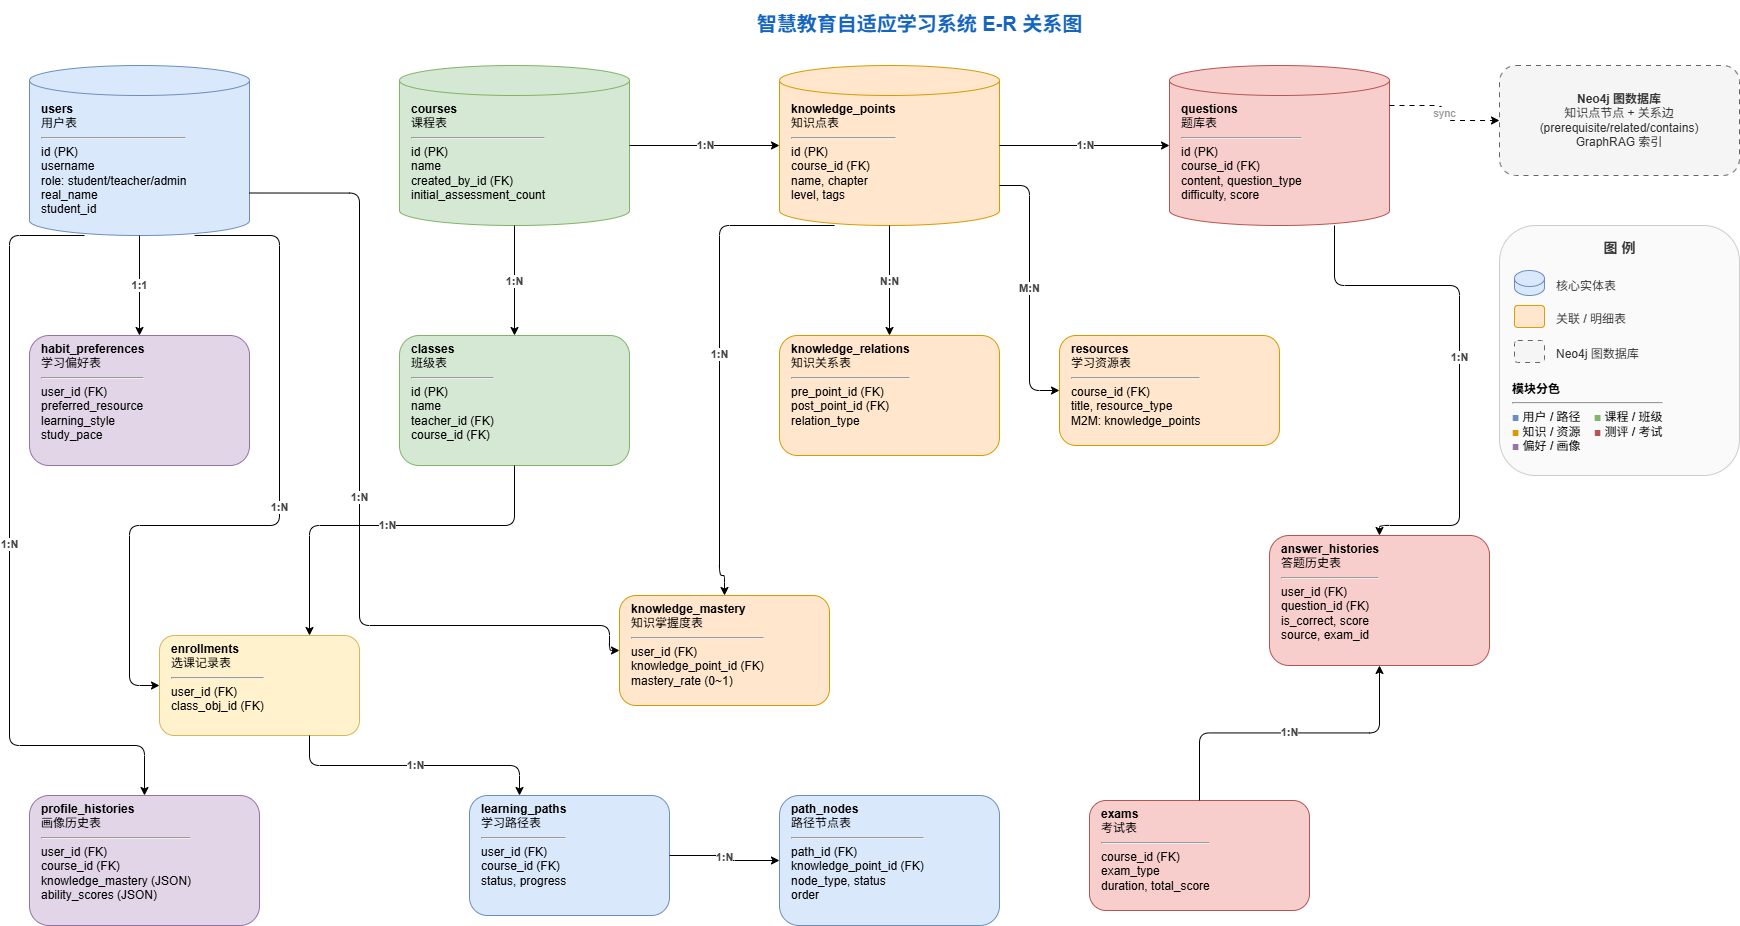

The diagram above was exported from draw.io. Its source (the exported page's mxGraphModel, read from the mxfile embedded in the PNG):
<mxGraphModel dx="1384" dy="966" grid="1" gridSize="10" guides="1" tooltips="1" connect="1" arrows="1" fold="1" page="1" pageScale="1" pageWidth="1920" pageHeight="1080" math="0" shadow="0">
  <root>
    <mxCell id="0" />
    <mxCell id="1" parent="0" />
    <mxCell id="title" parent="1" style="text;html=1;align=center;verticalAlign=middle;resizable=0;points=[];autosize=1;fontSize=20;fontColor=#1565C0;" value="&lt;b&gt;智慧教育自适应学习系统 E-R 关系图&lt;/b&gt;" vertex="1">
      <mxGeometry height="45" width="700" x="600" y="15" as="geometry" />
    </mxCell>
    <mxCell id="users" parent="1" style="shape=cylinder3;whiteSpace=wrap;html=1;boundedLbl=1;backgroundOutline=1;size=15;fillColor=#dae8fc;strokeColor=#6c8ebf;fontSize=12;verticalAlign=top;align=left;spacingLeft=10;" value="&lt;b&gt;users&lt;/b&gt;&lt;br&gt;用户表&lt;hr&gt;id (PK)&lt;br&gt;username&lt;br&gt;role: student/teacher/admin&lt;br&gt;real_name&lt;br&gt;student_id" vertex="1">
      <mxGeometry height="170" width="220" x="60" y="80" as="geometry" />
    </mxCell>
    <mxCell id="courses" parent="1" style="shape=cylinder3;whiteSpace=wrap;html=1;boundedLbl=1;backgroundOutline=1;size=15;fillColor=#d5e8d4;strokeColor=#82b366;fontSize=12;verticalAlign=top;align=left;spacingLeft=10;" value="&lt;b&gt;courses&lt;/b&gt;&lt;br&gt;课程表&lt;hr&gt;id (PK)&lt;br&gt;name&lt;br&gt;created_by_id (FK)&lt;br&gt;initial_assessment_count" vertex="1">
      <mxGeometry height="160" width="230" x="430" y="80" as="geometry" />
    </mxCell>
    <mxCell id="kp" parent="1" style="shape=cylinder3;whiteSpace=wrap;html=1;boundedLbl=1;backgroundOutline=1;size=15;fillColor=#ffe6cc;strokeColor=#d79b00;fontSize=12;verticalAlign=top;align=left;spacingLeft=10;" value="&lt;b&gt;knowledge_points&lt;/b&gt;&lt;br&gt;知识点表&lt;hr&gt;id (PK)&lt;br&gt;course_id (FK)&lt;br&gt;name, chapter&lt;br&gt;level, tags" vertex="1">
      <mxGeometry height="160" width="220" x="810" y="80" as="geometry" />
    </mxCell>
    <mxCell id="questions" parent="1" style="shape=cylinder3;whiteSpace=wrap;html=1;boundedLbl=1;backgroundOutline=1;size=15;fillColor=#f8cecc;strokeColor=#b85450;fontSize=12;verticalAlign=top;align=left;spacingLeft=10;" value="&lt;b&gt;questions&lt;/b&gt;&lt;br&gt;题库表&lt;hr&gt;id (PK)&lt;br&gt;course_id (FK)&lt;br&gt;content, question_type&lt;br&gt;difficulty, score" vertex="1">
      <mxGeometry height="160" width="220" x="1200" y="80" as="geometry" />
    </mxCell>
    <mxCell id="habit" parent="1" style="rounded=1;whiteSpace=wrap;html=1;fillColor=#e1d5e7;strokeColor=#9673a6;fontSize=12;verticalAlign=top;align=left;spacingLeft=10;" value="&lt;b&gt;habit_preferences&lt;/b&gt;&lt;br&gt;学习偏好表&lt;hr&gt;user_id (FK)&lt;br&gt;preferred_resource&lt;br&gt;learning_style&lt;br&gt;study_pace" vertex="1">
      <mxGeometry height="130" width="220" x="60" y="350" as="geometry" />
    </mxCell>
    <mxCell id="classes" parent="1" style="rounded=1;whiteSpace=wrap;html=1;fillColor=#d5e8d4;strokeColor=#82b366;fontSize=12;verticalAlign=top;align=left;spacingLeft=10;" value="&lt;b&gt;classes&lt;/b&gt;&lt;br&gt;班级表&lt;hr&gt;id (PK)&lt;br&gt;name&lt;br&gt;teacher_id (FK)&lt;br&gt;course_id (FK)" vertex="1">
      <mxGeometry height="130" width="230" x="430" y="350" as="geometry" />
    </mxCell>
    <mxCell id="kr" parent="1" style="rounded=1;whiteSpace=wrap;html=1;fillColor=#ffe6cc;strokeColor=#d79b00;fontSize=12;verticalAlign=top;align=left;spacingLeft=10;" value="&lt;b&gt;knowledge_relations&lt;/b&gt;&lt;br&gt;知识关系表&lt;hr&gt;pre_point_id (FK)&lt;br&gt;post_point_id (FK)&lt;br&gt;relation_type" vertex="1">
      <mxGeometry height="120" width="220" x="810" y="350" as="geometry" />
    </mxCell>
    <mxCell id="resources" parent="1" style="rounded=1;whiteSpace=wrap;html=1;fillColor=#ffe6cc;strokeColor=#d79b00;fontSize=12;verticalAlign=top;align=left;spacingLeft=10;" value="&lt;b&gt;resources&lt;/b&gt;&lt;br&gt;学习资源表&lt;hr&gt;course_id (FK)&lt;br&gt;title, resource_type&lt;br&gt;M2M: knowledge_points" vertex="1">
      <mxGeometry height="110" width="220" x="1090" y="350" as="geometry" />
    </mxCell>
    <mxCell id="answers" parent="1" style="rounded=1;whiteSpace=wrap;html=1;fillColor=#f8cecc;strokeColor=#b85450;fontSize=12;verticalAlign=top;align=left;spacingLeft=10;" value="&lt;b&gt;answer_histories&lt;/b&gt;&lt;br&gt;答题历史表&lt;hr&gt;user_id (FK)&lt;br&gt;question_id (FK)&lt;br&gt;is_correct, score&lt;br&gt;source, exam_id" vertex="1">
      <mxGeometry height="130" width="220" x="1300" y="550" as="geometry" />
    </mxCell>
    <mxCell id="enrollments" parent="1" style="rounded=1;whiteSpace=wrap;html=1;fillColor=#fff2cc;strokeColor=#d6b656;fontSize=12;verticalAlign=top;align=left;spacingLeft=10;" value="&lt;b&gt;enrollments&lt;/b&gt;&lt;br&gt;选课记录表&lt;hr&gt;user_id (FK)&lt;br&gt;class_obj_id (FK)" vertex="1">
      <mxGeometry height="100" width="200" x="190" y="650" as="geometry" />
    </mxCell>
    <mxCell id="mastery" parent="1" style="rounded=1;whiteSpace=wrap;html=1;fillColor=#ffe6cc;strokeColor=#d79b00;fontSize=12;verticalAlign=top;align=left;spacingLeft=10;" value="&lt;b&gt;knowledge_mastery&lt;/b&gt;&lt;br&gt;知识掌握度表&lt;hr&gt;user_id (FK)&lt;br&gt;knowledge_point_id (FK)&lt;br&gt;mastery_rate (0~1)" vertex="1">
      <mxGeometry height="110" width="210" x="650" y="610" as="geometry" />
    </mxCell>
    <mxCell id="exams" parent="1" style="rounded=1;whiteSpace=wrap;html=1;fillColor=#f8cecc;strokeColor=#b85450;fontSize=12;verticalAlign=top;align=left;spacingLeft=10;" value="&lt;b&gt;exams&lt;/b&gt;&lt;br&gt;考试表&lt;hr&gt;course_id (FK)&lt;br&gt;exam_type&lt;br&gt;duration, total_score" vertex="1">
      <mxGeometry height="110" width="220" x="1120" y="815" as="geometry" />
    </mxCell>
    <mxCell id="profiles" parent="1" style="rounded=1;whiteSpace=wrap;html=1;fillColor=#e1d5e7;strokeColor=#9673a6;fontSize=12;verticalAlign=top;align=left;spacingLeft=10;" value="&lt;b&gt;profile_histories&lt;/b&gt;&lt;br&gt;画像历史表&lt;hr&gt;user_id (FK)&lt;br&gt;course_id (FK)&lt;br&gt;knowledge_mastery (JSON)&lt;br&gt;ability_scores (JSON)" vertex="1">
      <mxGeometry height="130" width="230" x="60" y="810" as="geometry" />
    </mxCell>
    <mxCell id="paths" parent="1" style="rounded=1;whiteSpace=wrap;html=1;fillColor=#dae8fc;strokeColor=#6c8ebf;fontSize=12;verticalAlign=top;align=left;spacingLeft=10;" value="&lt;b&gt;learning_paths&lt;/b&gt;&lt;br&gt;学习路径表&lt;hr&gt;user_id (FK)&lt;br&gt;course_id (FK)&lt;br&gt;status, progress" vertex="1">
      <mxGeometry height="120" width="200" x="500" y="810" as="geometry" />
    </mxCell>
    <mxCell id="nodes" parent="1" style="rounded=1;whiteSpace=wrap;html=1;fillColor=#dae8fc;strokeColor=#6c8ebf;fontSize=12;verticalAlign=top;align=left;spacingLeft=10;" value="&lt;b&gt;path_nodes&lt;/b&gt;&lt;br&gt;路径节点表&lt;hr&gt;path_id (FK)&lt;br&gt;knowledge_point_id (FK)&lt;br&gt;node_type, status&lt;br&gt;order" vertex="1">
      <mxGeometry height="130" width="220" x="810" y="810" as="geometry" />
    </mxCell>
    <mxCell id="neo4j" parent="1" style="rounded=1;whiteSpace=wrap;html=1;fillColor=#f5f5f5;strokeColor=#666666;fontColor=#333333;fontSize=12;verticalAlign=middle;dashed=1;dashPattern=5 5;" value="&lt;b&gt;Neo4j 图数据库&lt;/b&gt;&lt;br&gt;知识点节点 + 关系边&lt;br&gt;(prerequisite/related/contains)&lt;br&gt;GraphRAG 索引" vertex="1">
      <mxGeometry height="110" width="240" x="1530" y="80" as="geometry" />
    </mxCell>
    <mxCell id="e1" edge="1" parent="1" source="users" style="edgeStyle=orthogonalEdgeStyle;rounded=1;orthogonalLoop=1;jettySize=auto;html=1;fontSize=11;fontColor=#444444;fontStyle=1;exitX=0.5;exitY=1;exitDx=0;exitDy=0;entryX=0.5;entryY=0;entryDx=0;entryDy=0;" target="habit" value="1:1">
      <mxGeometry relative="1" as="geometry" />
    </mxCell>
    <mxCell id="e2" edge="1" parent="1" source="users" style="edgeStyle=orthogonalEdgeStyle;rounded=1;orthogonalLoop=1;jettySize=auto;html=1;fontSize=11;fontColor=#444444;fontStyle=1;exitX=0.75;exitY=1;exitDx=0;exitDy=0;entryX=0;entryY=0.5;entryDx=0;entryDy=0;" target="enrollments" value="1:N">
      <mxGeometry relative="1" as="geometry">
        <Array as="points">
          <mxPoint x="310" y="250" />
          <mxPoint x="310" y="540" />
          <mxPoint x="160" y="540" />
          <mxPoint x="160" y="700" />
        </Array>
      </mxGeometry>
    </mxCell>
    <mxCell id="e3" edge="1" parent="1" source="classes" style="edgeStyle=orthogonalEdgeStyle;rounded=1;orthogonalLoop=1;jettySize=auto;html=1;fontSize=11;fontColor=#444444;fontStyle=1;exitX=0.5;exitY=1;exitDx=0;exitDy=0;entryX=0.75;entryY=0;entryDx=0;entryDy=0;" target="enrollments" value="1:N">
      <mxGeometry relative="1" as="geometry">
        <Array as="points">
          <mxPoint x="545" y="540" />
          <mxPoint x="340" y="540" />
        </Array>
      </mxGeometry>
    </mxCell>
    <mxCell id="e4" edge="1" parent="1" source="courses" style="edgeStyle=orthogonalEdgeStyle;rounded=1;orthogonalLoop=1;jettySize=auto;html=1;fontSize=11;fontColor=#444444;fontStyle=1;exitX=0.5;exitY=1;exitDx=0;exitDy=0;entryX=0.5;entryY=0;entryDx=0;entryDy=0;" target="classes" value="1:N">
      <mxGeometry relative="1" as="geometry" />
    </mxCell>
    <mxCell id="e5" edge="1" parent="1" source="courses" style="edgeStyle=orthogonalEdgeStyle;rounded=1;orthogonalLoop=1;jettySize=auto;html=1;fontSize=11;fontColor=#444444;fontStyle=1;exitX=1;exitY=0.5;exitDx=0;exitDy=0;entryX=0;entryY=0.5;entryDx=0;entryDy=0;" target="kp" value="1:N">
      <mxGeometry relative="1" as="geometry" />
    </mxCell>
    <mxCell id="e6" edge="1" parent="1" source="kp" style="edgeStyle=orthogonalEdgeStyle;rounded=1;orthogonalLoop=1;jettySize=auto;html=1;fontSize=11;fontColor=#444444;fontStyle=1;exitX=1;exitY=0.5;exitDx=0;exitDy=0;entryX=0;entryY=0.5;entryDx=0;entryDy=0;" target="questions" value="1:N">
      <mxGeometry relative="1" as="geometry" />
    </mxCell>
    <mxCell id="e7" edge="1" parent="1" source="kp" style="edgeStyle=orthogonalEdgeStyle;rounded=1;orthogonalLoop=1;jettySize=auto;html=1;fontSize=11;fontColor=#444444;fontStyle=1;exitX=0.5;exitY=1;exitDx=0;exitDy=0;entryX=0.5;entryY=0;entryDx=0;entryDy=0;" target="kr" value="N:N">
      <mxGeometry relative="1" as="geometry" />
    </mxCell>
    <mxCell id="e8" edge="1" parent="1" source="kp" style="edgeStyle=orthogonalEdgeStyle;rounded=1;orthogonalLoop=1;jettySize=auto;html=1;fontSize=11;fontColor=#444444;fontStyle=1;exitX=1;exitY=0.75;exitDx=0;exitDy=0;entryX=0;entryY=0.5;entryDx=0;entryDy=0;" target="resources" value="M:N">
      <mxGeometry relative="1" as="geometry">
        <Array as="points">
          <mxPoint x="1060" y="200" />
          <mxPoint x="1060" y="405" />
        </Array>
      </mxGeometry>
    </mxCell>
    <mxCell id="e9" edge="1" parent="1" source="kp" style="edgeStyle=orthogonalEdgeStyle;rounded=1;orthogonalLoop=1;jettySize=auto;html=1;fontSize=11;fontColor=#444444;fontStyle=1;exitX=0.25;exitY=1;exitDx=0;exitDy=0;entryX=0.5;entryY=0;entryDx=0;entryDy=0;" target="mastery" value="1:N">
      <mxGeometry relative="1" as="geometry">
        <Array as="points">
          <mxPoint x="750" y="240" />
          <mxPoint x="750" y="590" />
        </Array>
      </mxGeometry>
    </mxCell>
    <mxCell id="e10" edge="1" parent="1" source="users" style="edgeStyle=orthogonalEdgeStyle;rounded=1;orthogonalLoop=1;jettySize=auto;html=1;fontSize=11;fontColor=#444444;fontStyle=1;exitX=1;exitY=0.75;exitDx=0;exitDy=0;entryX=0;entryY=0.5;entryDx=0;entryDy=0;" target="mastery" value="1:N">
      <mxGeometry relative="1" as="geometry">
        <Array as="points">
          <mxPoint x="390" y="208" />
          <mxPoint x="390" y="640" />
          <mxPoint x="640" y="640" />
        </Array>
      </mxGeometry>
    </mxCell>
    <mxCell id="e11" edge="1" parent="1" source="questions" style="edgeStyle=orthogonalEdgeStyle;rounded=1;orthogonalLoop=1;jettySize=auto;html=1;fontSize=11;fontColor=#444444;fontStyle=1;exitX=0.75;exitY=1;exitDx=0;exitDy=0;entryX=0.5;entryY=0;entryDx=0;entryDy=0;" target="answers" value="1:N">
      <mxGeometry relative="1" as="geometry">
        <Array as="points">
          <mxPoint x="1365" y="300" />
          <mxPoint x="1490" y="300" />
          <mxPoint x="1490" y="540" />
          <mxPoint x="1410" y="540" />
          <mxPoint x="1410" y="550" />
        </Array>
      </mxGeometry>
    </mxCell>
    <mxCell id="e12" edge="1" parent="1" source="users" style="edgeStyle=orthogonalEdgeStyle;rounded=1;orthogonalLoop=1;jettySize=auto;html=1;fontSize=11;fontColor=#444444;fontStyle=1;exitX=0.25;exitY=1;exitDx=0;exitDy=0;entryX=0.5;entryY=0;entryDx=0;entryDy=0;" target="profiles" value="1:N">
      <mxGeometry relative="1" as="geometry">
        <Array as="points">
          <mxPoint x="40" y="250" />
          <mxPoint x="40" y="760" />
          <mxPoint x="175" y="760" />
        </Array>
      </mxGeometry>
    </mxCell>
    <mxCell id="e13" edge="1" parent="1" source="enrollments" style="edgeStyle=orthogonalEdgeStyle;rounded=1;orthogonalLoop=1;jettySize=auto;html=1;fontSize=11;fontColor=#444444;fontStyle=1;exitX=0.75;exitY=1;exitDx=0;exitDy=0;entryX=0.25;entryY=0;entryDx=0;entryDy=0;" target="paths" value="1:N">
      <mxGeometry relative="1" as="geometry">
        <Array as="points">
          <mxPoint x="340" y="780" />
          <mxPoint x="550" y="780" />
        </Array>
      </mxGeometry>
    </mxCell>
    <mxCell id="e14" edge="1" parent="1" source="paths" style="edgeStyle=orthogonalEdgeStyle;rounded=1;orthogonalLoop=1;jettySize=auto;html=1;fontSize=11;fontColor=#444444;fontStyle=1;exitX=1;exitY=0.5;exitDx=0;exitDy=0;entryX=0;entryY=0.5;entryDx=0;entryDy=0;" target="nodes" value="1:N">
      <mxGeometry relative="1" as="geometry" />
    </mxCell>
    <mxCell id="e15" edge="1" parent="1" source="questions" style="edgeStyle=orthogonalEdgeStyle;rounded=1;orthogonalLoop=1;jettySize=auto;html=1;fontSize=11;fontColor=#999999;dashed=1;dashPattern=5 5;exitX=1;exitY=0.25;exitDx=0;exitDy=0;entryX=0;entryY=0.5;entryDx=0;entryDy=0;" target="neo4j" value="sync">
      <mxGeometry relative="1" as="geometry" />
    </mxCell>
    <mxCell id="e16" edge="1" parent="1" source="exams" style="edgeStyle=orthogonalEdgeStyle;rounded=1;orthogonalLoop=1;jettySize=auto;html=1;fontSize=11;fontColor=#444444;fontStyle=1;exitX=0.5;exitY=0;exitDx=0;exitDy=0;entryX=0.5;entryY=1;entryDx=0;entryDy=0;" target="answers" value="1:N">
      <mxGeometry relative="1" as="geometry" />
    </mxCell>
    <mxCell id="leg_bg" parent="1" style="rounded=1;whiteSpace=wrap;html=1;fillColor=#FAFAFA;strokeColor=#CCCCCC;strokeWidth=1;" value="" vertex="1">
      <mxGeometry height="250" width="240" x="1530" y="240" as="geometry" />
    </mxCell>
    <mxCell id="leg1" parent="1" style="text;html=1;fontSize=14;fontColor=#333333;align=center;" value="&lt;b&gt;图 例&lt;/b&gt;" vertex="1">
      <mxGeometry height="28" width="140" x="1580" y="248" as="geometry" />
    </mxCell>
    <mxCell id="leg2" parent="1" style="shape=cylinder3;whiteSpace=wrap;html=1;size=8;fillColor=#dae8fc;strokeColor=#6c8ebf;" value="" vertex="1">
      <mxGeometry height="25" width="30" x="1545" y="285" as="geometry" />
    </mxCell>
    <mxCell id="leg2t" parent="1" style="text;html=1;fontSize=12;fontColor=#333333;align=left;" value="核心实体表" vertex="1">
      <mxGeometry height="22" width="100" x="1585" y="287" as="geometry" />
    </mxCell>
    <mxCell id="leg3" parent="1" style="rounded=1;whiteSpace=wrap;html=1;fillColor=#ffe6cc;strokeColor=#d79b00;" value="" vertex="1">
      <mxGeometry height="22" width="30" x="1545" y="320" as="geometry" />
    </mxCell>
    <mxCell id="leg3t" parent="1" style="text;html=1;fontSize=12;fontColor=#333333;align=left;" value="关联 / 明细表" vertex="1">
      <mxGeometry height="22" width="110" x="1585" y="320" as="geometry" />
    </mxCell>
    <mxCell id="leg4" parent="1" style="rounded=1;whiteSpace=wrap;html=1;fillColor=#f5f5f5;strokeColor=#666666;dashed=1;dashPattern=5 5;" value="" vertex="1">
      <mxGeometry height="22" width="30" x="1545" y="355" as="geometry" />
    </mxCell>
    <mxCell id="leg4t" parent="1" style="text;html=1;fontSize=12;fontColor=#333333;align=left;" value="Neo4j 图数据库" vertex="1">
      <mxGeometry height="22" width="120" x="1585" y="355" as="geometry" />
    </mxCell>
    <mxCell id="modleg" parent="1" style="text;html=1;fontSize=12;align=left;verticalAlign=top;spacingLeft=6;" value="&lt;b&gt;模块分色&lt;/b&gt;&lt;hr&gt;&lt;font color=&quot;#6c8ebf&quot;&gt;■&lt;/font&gt; 用户 / 路径 &amp;nbsp;&amp;nbsp; &lt;font color=&quot;#82b366&quot;&gt;■&lt;/font&gt; 课程 / 班级&lt;br&gt;&lt;font color=&quot;#d79b00&quot;&gt;■&lt;/font&gt; 知识 / 资源 &amp;nbsp;&amp;nbsp; &lt;font color=&quot;#b85450&quot;&gt;■&lt;/font&gt; 测评 / 考试&lt;br&gt;&lt;font color=&quot;#9673a6&quot;&gt;■&lt;/font&gt; 偏好 / 画像" vertex="1">
      <mxGeometry height="65" width="220" x="1535" y="390" as="geometry" />
    </mxCell>
  </root>
</mxGraphModel>